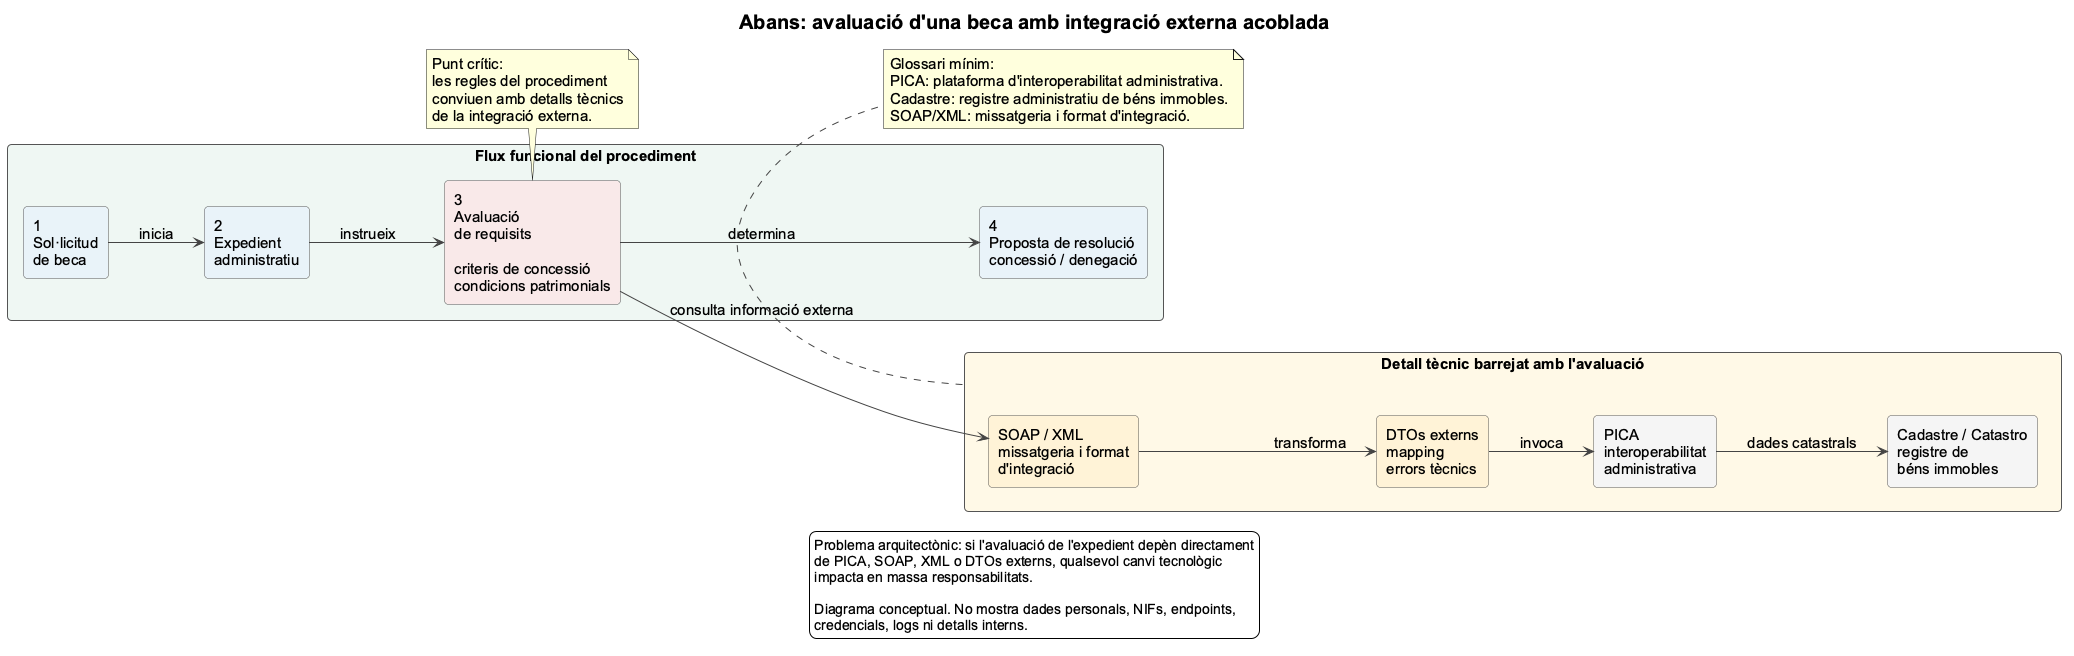

The diagram above was rendered by PlantUML. Its source (embedded in the PNG):
@startuml
title Abans: avaluació d'una beca amb integració externa acoblada

skinparam backgroundColor #FFFFFF
skinparam shadowing false
skinparam defaultFontName Arial
skinparam defaultFontSize 15
skinparam titleFontSize 20
skinparam ArrowColor #444444
skinparam rectangle {
  RoundCorner 8
  BorderColor #555555
}

left to right direction

rectangle "Flux funcional del procediment" as PROC #EEF6F2 {
  rectangle "1\nSol·licitud\nde beca" as SOL #E9F2F8
  rectangle "2\nExpedient\nadministratiu" as EXP #E9F2F8
  rectangle "3\nAvaluació\nde requisits\n\ncriteris de concessió\ncondicions patrimonials" as AVAL #F8E9E9
  rectangle "4\nProposta de resolució\nconcessió / denegació" as RES #E9F2F8
}

rectangle "Detall tècnic barrejat amb l'avaluació" as TECH #FFF8E6 {
  rectangle "SOAP / XML\nmissatgeria i format\nd'integració" as SOAP #FFF3D6
  rectangle "DTOs externs\nmapping\nerrors tècnics" as DTO #FFF3D6
  rectangle "PICA\ninteroperabilitat\nadministrativa" as PICA #F4F4F4
  rectangle "Cadastre / Catastro\nregistre de\nbéns immobles" as CAD #F4F4F4
}

SOL --> EXP : inicia
EXP --> AVAL : instrueix
AVAL --> RES : determina

AVAL -down-> SOAP : consulta informació externa
SOAP --> DTO : transforma
DTO --> PICA : invoca
PICA --> CAD : dades catastrals

note bottom of AVAL
  Punt crític:
  les regles del procediment
  conviuen amb detalls tècnics
  de la integració externa.
end note

note bottom of TECH
  Glossari mínim:
  PICA: plataforma d'interoperabilitat administrativa.
  Cadastre: registre administratiu de béns immobles.
  SOAP/XML: missatgeria i format d'integració.
end note

legend bottom
  Problema arquitectònic: si l'avaluació de l'expedient depèn directament
  de PICA, SOAP, XML o DTOs externs, qualsevol canvi tecnològic
  impacta en massa responsabilitats.

  Diagrama conceptual. No mostra dades personals, NIFs, endpoints,
  credencials, logs ni detalls interns.
endlegend
@enduml